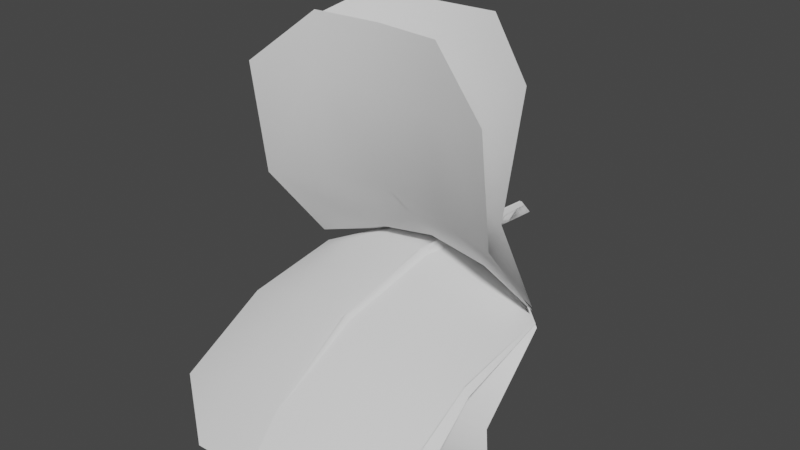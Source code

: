 # Source: FE_flatleaf_01_01-03.blend  (saved by Blender 3.0.42; exported with 4.5.12 LTS)
import bpy
from mathutils import Matrix  # noqa: F401  (used for matrix-valued properties, if any)

bpy.ops.wm.read_factory_settings(use_empty=True)
scene = bpy.context.scene
scene.name = 'Scene'

# ---- collections
col_collection_1 = bpy.data.collections.new('Collection 1'); scene.collection.children.link(col_collection_1)

# ---- materials (node trees are filled in below, after node groups)
mat_material_001 = bpy.data.materials.new('Material.001')
mat_material_001.use_transparent_shadow = False

# ---- material node trees
mat_material_001.use_nodes = True; mat_material_001.node_tree.nodes.clear()
_N = mat_material_001.node_tree.nodes; _L = mat_material_001.node_tree.links
n0 = _N.new('ShaderNodeBsdfPrincipled'); n0.name = 'Principled BSDF'; n0.location = (10, 300)
n0.distribution = 'GGX'
n0.subsurface_method = 'RANDOM_WALK_SKIN'
n0.inputs[3].default_value = 1.45
n0.inputs[27].default_value = (0.0, 0.0, 0.0, 1.0)
n0.inputs[28].default_value = 1.0
n1 = _N.new('ShaderNodeOutputMaterial'); n1.name = 'Material Output'; n1.location = (300, 300)
_L.new(n0.outputs[0], n1.inputs[0])
n1.is_active_output = True

# ---- world
world_world = bpy.data.worlds.new('World'); scene.world = world_world
world_world.use_nodes = True; world_world.node_tree.nodes.clear()
_N = world_world.node_tree.nodes; _L = world_world.node_tree.links
n0 = _N.new('ShaderNodeOutputWorld'); n0.name = 'World Output'; n0.location = (300, 300)
n1 = _N.new('ShaderNodeBackground'); n1.name = 'Background'; n1.location = (10, 300)
n1.inputs[0].default_value = (0.05088, 0.05088, 0.05088, 1.0)
_L.new(n1.outputs[0], n0.inputs[0])
n0.is_active_output = True
world_world.color = (0.05088, 0.05088, 0.05088)
world_world.use_sun_shadow = False
world_world.sun_shadow_jitter_overblur = 0.0

# ---- meshes
me_fe_starter3_sp1_gmdl_001 = bpy.data.meshes.new('FE_starter3_Sp1.gmdl.001')
me_fe_starter3_sp1_gmdl_001.from_pydata([(-0.4018, -0.6086, 0.05134), (-0.4016, -0.9455, -0.02554), (-0.7926, -0.8898, -0.1295), (-0.04961, -0.5982, 0.06332), (0.007854, -0.9465, -0.02361), (1.044e-05, -0.5907, 0.01732), (0.04477, -0.5981, 0.06329), (0.4203, -0.6108, 0.05441), (0.4205, -0.9448, -0.02615), (0.8113, -0.8925, -0.1231), (-0.4012, -1.436, -0.5395), (-0.7923, -1.351, -0.5756), (0.006801, -1.433, -0.5424), (0.4209, -1.435, -0.54), (0.8116, -1.357, -0.5731), (-0.4017, -1.389, -1.22), (-0.7927, -1.298, -1.2), (0.002969, -1.398, -1.226), (0.4204, -1.388, -1.22), (0.8112, -1.305, -1.201), (-0.4019, -1.154, -1.482), (0.0005112, -1.153, -1.477), (0.4202, -1.154, -1.483), (-0.4019, -1.154, -1.482), (-0.4017, -1.4, -1.223), (-0.7927, -1.298, -1.2), (0.0005112, -1.153, -1.477), (0.002983, -1.414, -1.23), (0.0005112, -1.153, -1.477), (0.4202, -1.154, -1.483), (0.4204, -1.399, -1.223), (0.002983, -1.414, -1.23), (0.8112, -1.305, -1.201), (-0.4012, -1.447, -0.5352), (-0.7923, -1.351, -0.5756), (-0.02657, -1.451, -0.5349), (0.002983, -1.414, -1.23), (0.0008237, -1.48, -0.5226), (-0.02657, -1.451, -0.5349), (0.02651, -1.451, -0.5349), (0.4209, -1.446, -0.5358), (0.02651, -1.451, -0.5349), (0.8116, -1.357, -0.5731), (-0.4016, -0.9509, -0.01537), (-0.7926, -0.8898, -0.1295), (-0.04177, -0.9572, -0.003588), (0.0004518, -0.9781, 0.03391), (-0.04177, -0.9572, -0.003588), (0.03639, -0.9572, -0.003654), (0.4205, -0.9501, -0.01641), (0.03639, -0.9572, -0.003654), (0.8113, -0.8925, -0.1231), (-0.4018, -0.6086, 0.05134), (-0.04961, -0.5982, 0.06332), (5e-05, -0.6054, 0.1093), (-0.04961, -0.5982, 0.06332), (0.04477, -0.5981, 0.06329), (0.4203, -0.6108, 0.05441), (0.04477, -0.5981, 0.06329), (-0.0005257, -0.1688, 0.08443), (-0.05712, -0.1629, 0.03734), (-0.0005399, -0.1688, -0.009821), (0.0543, -0.172, 0.03731), (0.0002896, -0.1127, 0.07666), (-0.07305, -0.1068, 0.02039), (0.0002726, -0.1127, -0.03596), (0.06879, -0.1159, 0.02035), (0.0002896, -0.1127, 0.07666), (0.0002726, -0.1127, -0.03596), (0.0001684, 0.1275, 0.05465), (-0.0737, 0.1272, -0.001613), (0.0001514, 0.1275, -0.05796), (0.0692, 0.1274, -0.00165), (0.0001684, 0.1275, 0.05465), (0.0001514, 0.1275, -0.05796)], [], [(0, 1, 2), (1, 0, 4), (0, 3, 4), (3, 5, 4), (5, 6, 4), (8, 4, 7), (6, 7, 4), (7, 9, 8), (10, 11, 1), (1, 11, 2), (4, 12, 1), (12, 10, 1), (8, 13, 4), (13, 12, 4), (9, 14, 8), (14, 13, 8), (10, 15, 11), (15, 16, 11), (17, 15, 12), (12, 15, 10), (18, 17, 13), (13, 17, 12), (19, 18, 14), (14, 18, 13), (16, 15, 20), (17, 21, 15), (15, 21, 20), (17, 18, 21), (18, 22, 21), (18, 19, 22), (23, 24, 25), (27, 24, 26), (23, 26, 24), (29, 30, 28), (28, 30, 31), (29, 32, 30), (33, 34, 24), (24, 34, 25), (27, 35, 24), (35, 33, 24), (36, 37, 38), (36, 39, 37), (30, 40, 31), (40, 41, 31), (40, 30, 42), (42, 30, 32), (33, 43, 34), (43, 44, 34), (35, 45, 33), (45, 43, 33), (46, 47, 37), (37, 47, 38), (39, 48, 37), (48, 46, 37), (49, 50, 40), (40, 50, 41), (51, 49, 42), (49, 40, 42), (44, 43, 52), (45, 53, 43), (43, 53, 52), (54, 55, 46), (47, 46, 55), (54, 46, 56), (46, 48, 56), (50, 49, 58), (49, 57, 58), (49, 51, 57), (60, 55, 59), (55, 54, 59), (60, 61, 3), (5, 3, 61), (54, 56, 59), (56, 62, 59), (5, 61, 6), (6, 61, 62), (64, 60, 63), (60, 59, 63), (64, 65, 60), (61, 60, 65), (66, 67, 62), (59, 62, 67), (66, 62, 68), (62, 61, 68), (63, 69, 64), (64, 69, 70), (71, 65, 70), (65, 64, 70), (72, 73, 66), (67, 66, 73), (66, 68, 72), (68, 74, 72)])
me_fe_starter3_sp1_gmdl_001.polygons.foreach_set('use_smooth', [True] * 92)
_uv = me_fe_starter3_sp1_gmdl_001.uv_layers.new(name='UVMap')
_uv.uv.foreach_set('vector', [0.3222, 0.1508, 0.3222, 0.2915, 0.1573, 0.2915, 0.3222, 0.2915, 0.3222, 0.1508, 0.495, 0.2915, 0.3222, 0.1508, 0.4709, 0.1509, 0.495, 0.2915, 0.4709, 0.1509, 0.4918, 0.1508, 0.495, 0.2915, 0.4918, 0.1508, 0.5107, 0.1508, 0.495, 0.2915, 0.6692, 0.2915, 0.495, 0.2915, 0.6692, 0.1508, 0.5107, 0.1508, 0.6692, 0.1508, 0.495, 0.2915, 0.6692, 0.1508, 0.8342, 0.2915, 0.6692, 0.2915, 0.3222, 0.5728, 0.1573, 0.5728, 0.3222, 0.2915, 0.3222, 0.2915, 0.1573, 0.5728, 0.1573, 0.2915, 0.495, 0.2915, 0.4944, 0.5728, 0.3222, 0.2915, 0.4944, 0.5728, 0.3222, 0.5728, 0.3222, 0.2915, 0.6692, 0.2915, 0.6692, 0.5728, 0.495, 0.2915, 0.6692, 0.5728, 0.4944, 0.5728, 0.495, 0.2915, 0.8342, 0.2915, 0.8342, 0.5728, 0.6692, 0.2915, 0.8342, 0.5728, 0.6692, 0.5728, 0.6692, 0.2915, 0.3222, 0.5728, 0.3222, 0.8542, 0.1573, 0.5728, 0.3222, 0.8542, 0.1573, 0.8542, 0.1573, 0.5728, 0.493, 0.8541, 0.3222, 0.8542, 0.4944, 0.5728, 0.4944, 0.5728, 0.3222, 0.8542, 0.3222, 0.5728, 0.6692, 0.8542, 0.493, 0.8541, 0.6692, 0.5728, 0.6692, 0.5728, 0.493, 0.8541, 0.4944, 0.5728, 0.8342, 0.8542, 0.6692, 0.8542, 0.8342, 0.5728, 0.8342, 0.5728, 0.6692, 0.8542, 0.6692, 0.5728, 0.1573, 0.8542, 0.3222, 0.8542, 0.3222, 0.9948, 0.493, 0.8541, 0.492, 0.9948, 0.3222, 0.8542, 0.3222, 0.8542, 0.492, 0.9948, 0.3222, 0.9948, 0.493, 0.8541, 0.6692, 0.8542, 0.492, 0.9948, 0.6692, 0.8542, 0.6692, 0.9948, 0.492, 0.9948, 0.6692, 0.8542, 0.8342, 0.8542, 0.6692, 0.9948, 0.3222, 0.9948, 0.3222, 0.8542, 0.1573, 0.8542, 0.493, 0.854, 0.3222, 0.8542, 0.492, 0.9948, 0.3222, 0.9948, 0.492, 0.9948, 0.3222, 0.8542, 0.6692, 0.9948, 0.6692, 0.8542, 0.492, 0.9948, 0.492, 0.9948, 0.6692, 0.8542, 0.493, 0.854, 0.6692, 0.9948, 0.8342, 0.8542, 0.6692, 0.8542, 0.3222, 0.5728, 0.1573, 0.5728, 0.3222, 0.8542, 0.3222, 0.8542, 0.1573, 0.5728, 0.1573, 0.8542, 0.493, 0.854, 0.4803, 0.5728, 0.3222, 0.8542, 0.4803, 0.5728, 0.3222, 0.5728, 0.3222, 0.8542, 0.493, 0.854, 0.4918, 0.5728, 0.4803, 0.5728, 0.493, 0.854, 0.5027, 0.5728, 0.4918, 0.5728, 0.6692, 0.8542, 0.6692, 0.5728, 0.493, 0.854, 0.6692, 0.5728, 0.5027, 0.5728, 0.493, 0.854, 0.6692, 0.5728, 0.6692, 0.8542, 0.8342, 0.5728, 0.8342, 0.5728, 0.6692, 0.8542, 0.8342, 0.8542, 0.3222, 0.5728, 0.3222, 0.2915, 0.1573, 0.5728, 0.3222, 0.2915, 0.1573, 0.2915, 0.1573, 0.5728, 0.4803, 0.5728, 0.474, 0.2915, 0.3222, 0.5728, 0.474, 0.2915, 0.3222, 0.2915, 0.3222, 0.5728, 0.4918, 0.2919, 0.474, 0.2915, 0.4918, 0.5728, 0.4918, 0.5728, 0.474, 0.2915, 0.4803, 0.5728, 0.5027, 0.5728, 0.507, 0.2915, 0.4918, 0.5728, 0.507, 0.2915, 0.4918, 0.2919, 0.4918, 0.5728, 0.6692, 0.2915, 0.507, 0.2915, 0.6692, 0.5728, 0.6692, 0.5728, 0.507, 0.2915, 0.5027, 0.5728, 0.8342, 0.2915, 0.6692, 0.2915, 0.8342, 0.5728, 0.6692, 0.2915, 0.6692, 0.5728, 0.8342, 0.5728, 0.1573, 0.2915, 0.3222, 0.2915, 0.3222, 0.1508, 0.474, 0.2915, 0.4709, 0.1509, 0.3222, 0.2915, 0.3222, 0.2915, 0.4709, 0.1509, 0.3222, 0.1508, 0.4918, 0.1508, 0.4709, 0.1509, 0.4918, 0.2919, 0.474, 0.2915, 0.4918, 0.2919, 0.4709, 0.1509, 0.4918, 0.1508, 0.4918, 0.2919, 0.5107, 0.1508, 0.4918, 0.2919, 0.507, 0.2915, 0.5107, 0.1508, 0.507, 0.2915, 0.6692, 0.2915, 0.5107, 0.1508, 0.6692, 0.2915, 0.6692, 0.1508, 0.5107, 0.1508, 0.6692, 0.2915, 0.8342, 0.2915, 0.6692, 0.1508, 0.4677, 0.1077, 0.4709, 0.1509, 0.4916, 0.1076, 0.4709, 0.1509, 0.4918, 0.1508, 0.4916, 0.1076, 0.4677, 0.1077, 0.4916, 0.1076, 0.4709, 0.1509, 0.4918, 0.1508, 0.4709, 0.1509, 0.4916, 0.1076, 0.4918, 0.1508, 0.5107, 0.1508, 0.4916, 0.1076, 0.5107, 0.1508, 0.5147, 0.1076, 0.4916, 0.1076, 0.4918, 0.1508, 0.4916, 0.1076, 0.5107, 0.1508, 0.5107, 0.1508, 0.4916, 0.1076, 0.5147, 0.1076, 0.4659, 0.06075, 0.4677, 0.1077, 0.4918, 0.06062, 0.4677, 0.1077, 0.4916, 0.1076, 0.4918, 0.06062, 0.4659, 0.06075, 0.4918, 0.06062, 0.4677, 0.1077, 0.4916, 0.1076, 0.4677, 0.1077, 0.4918, 0.06062, 0.5134, 0.06068, 0.4918, 0.06062, 0.5147, 0.1076, 0.4916, 0.1076, 0.5147, 0.1076, 0.4918, 0.06062, 0.5134, 0.06068, 0.5147, 0.1076, 0.4918, 0.06062, 0.5147, 0.1076, 0.4916, 0.1076, 0.4918, 0.06062, 0.4918, 0.06062, 0.4917, 0.01544, 0.4659, 0.06075, 0.4659, 0.06075, 0.4917, 0.01544, 0.4656, 0.01557, 0.4917, 0.01544, 0.4918, 0.06062, 0.4656, 0.01557, 0.4918, 0.06062, 0.4659, 0.06075, 0.4656, 0.01557, 0.5135, 0.01551, 0.4917, 0.01544, 0.5134, 0.06068, 0.4918, 0.06062, 0.5134, 0.06068, 0.4917, 0.01544, 0.5134, 0.06068, 0.4918, 0.06062, 0.5135, 0.01551, 0.4918, 0.06062, 0.4917, 0.01544, 0.5135, 0.01551])
me_fe_starter3_sp1_gmdl_001.materials.append(mat_material_001)
me_fe_starter3_sp1_gmdl_001.use_remesh_fix_poles = True
me_fe_starter3_sp1_gmdl_001.use_remesh_preserve_attributes = False
me_fe_starter3_sp1_gmdl_001.update()
me_0x0775854b_gmdl = bpy.data.meshes.new('0x0775854B.gmdl')
me_0x0775854b_gmdl.from_pydata([(-0.4137, -0.5905, 0.03932), (-0.4134, -0.9282, 0.04782), (-0.8045, -0.9127, -0.08888), (-0.06152, -0.5902, 0.06546), (-0.004017, -0.9306, 0.07002), (-0.01188, -0.5884, 0.01836), (0.03286, -0.59, 0.06544), (0.4084, -0.5903, 0.04033), (0.4087, -0.9277, 0.04787), (0.7995, -0.9127, -0.07952), (-0.4129, -1.594, -0.07335), (-0.804, -1.563, -0.1792), (-0.004881, -1.599, -0.05845), (0.4092, -1.594, -0.07341), (0.8, -1.565, -0.1704), (-0.4128, -2.186, -0.3986), (-0.8038, -2.142, -0.4921), (-0.00813, -2.194, -0.3795), (0.4093, -2.185, -0.3987), (0.8001, -2.145, -0.4839), (-0.4126, -2.427, -0.6549), (-0.01019, -2.434, -0.6379), (0.4095, -2.427, -0.6549), (-0.4126, -2.427, -0.6549), (-0.4128, -2.191, -0.3877), (-0.8038, -2.142, -0.4921), (-0.01019, -2.434, -0.6379), (-0.008119, -2.202, -0.3644), (-0.01019, -2.434, -0.6379), (0.4095, -2.427, -0.6549), (0.4093, -2.19, -0.3882), (-0.008119, -2.202, -0.3644), (0.8001, -2.145, -0.4839), (-0.4129, -1.598, -0.0618), (-0.804, -1.563, -0.1792), (-0.03826, -1.605, -0.03955), (-0.008119, -2.202, -0.3644), (-0.01088, -1.614, -0.009956), (-0.03826, -1.605, -0.03955), (0.01482, -1.605, -0.03957), (0.4092, -1.597, -0.06232), (0.01482, -1.605, -0.03957), (0.8, -1.565, -0.1704), (-0.4134, -0.9296, 0.05973), (-0.8045, -0.9127, -0.08888), (-0.05365, -0.9331, 0.09285), (-0.01144, -0.9386, 0.1345), (-0.05365, -0.9331, 0.09285), (0.02451, -0.933, 0.09284), (0.4087, -0.929, 0.05932), (0.02451, -0.933, 0.09284), (0.7995, -0.9127, -0.07952), (-0.4137, -0.5905, 0.03932), (-0.06152, -0.5902, 0.06546), (-0.01187, -0.5915, 0.1125), (-0.06152, -0.5902, 0.06546), (0.03286, -0.59, 0.06544), (0.4084, -0.5903, 0.04033), (0.03286, -0.59, 0.06544), (-0.01242, -0.1688, 0.08443), (-0.06902, -0.1629, 0.03733), (-0.01243, -0.1688, -0.009821), (0.04241, -0.172, 0.03732), (-0.01161, -0.1127, 0.07665), (-0.08494, -0.1068, 0.02038), (-0.01161, -0.1127, -0.03596), (0.0569, -0.1159, 0.02036), (-0.01161, -0.1127, 0.07665), (-0.01161, -0.1127, -0.03596), (-0.01173, 0.1275, 0.05465), (-0.08559, 0.1272, -0.001621), (-0.01173, 0.1275, -0.05796), (0.05731, 0.1274, -0.001643), (-0.01173, 0.1275, 0.05465), (-0.01173, 0.1275, -0.05796)], [], [(0, 1, 2), (1, 0, 4), (0, 3, 4), (3, 5, 4), (5, 6, 4), (8, 4, 7), (6, 7, 4), (7, 9, 8), (10, 11, 1), (1, 11, 2), (4, 12, 1), (12, 10, 1), (8, 13, 4), (13, 12, 4), (9, 14, 8), (14, 13, 8), (10, 15, 11), (15, 16, 11), (17, 15, 12), (12, 15, 10), (18, 17, 13), (13, 17, 12), (19, 18, 14), (14, 18, 13), (16, 15, 20), (17, 21, 15), (15, 21, 20), (17, 18, 21), (18, 22, 21), (18, 19, 22), (23, 24, 25), (27, 24, 26), (23, 26, 24), (29, 30, 28), (28, 30, 31), (29, 32, 30), (33, 34, 24), (24, 34, 25), (27, 35, 24), (35, 33, 24), (36, 37, 38), (36, 39, 37), (30, 40, 31), (40, 41, 31), (40, 30, 42), (42, 30, 32), (33, 43, 34), (43, 44, 34), (35, 45, 33), (45, 43, 33), (46, 47, 37), (37, 47, 38), (39, 48, 37), (48, 46, 37), (49, 50, 40), (40, 50, 41), (51, 49, 42), (49, 40, 42), (44, 43, 52), (45, 53, 43), (43, 53, 52), (54, 55, 46), (47, 46, 55), (54, 46, 56), (46, 48, 56), (50, 49, 58), (49, 57, 58), (49, 51, 57), (60, 55, 59), (55, 54, 59), (60, 61, 3), (5, 3, 61), (54, 56, 59), (56, 62, 59), (5, 61, 6), (6, 61, 62), (64, 60, 63), (60, 59, 63), (64, 65, 60), (61, 60, 65), (66, 67, 62), (59, 62, 67), (66, 62, 68), (62, 61, 68), (63, 69, 64), (64, 69, 70), (71, 65, 70), (65, 64, 70), (72, 73, 66), (67, 66, 73), (66, 68, 72), (68, 74, 72)])
me_0x0775854b_gmdl.polygons.foreach_set('use_smooth', [True] * 92)
_uv = me_0x0775854b_gmdl.uv_layers.new(name='UVMap')
_uv.uv.foreach_set('vector', [0.2779, -0.1692, 0.2779, -0.1414, 0.2452, -0.1414, 0.2779, -0.1414, 0.2779, -0.1692, 0.3121, -0.1414, 0.2779, -0.1692, 0.3073, -0.1692, 0.3121, -0.1414, 0.3073, -0.1692, 0.3114, -0.1692, 0.3121, -0.1414, 0.3114, -0.1692, 0.3152, -0.1692, 0.3121, -0.1414, 0.3465, -0.1414, 0.3121, -0.1414, 0.3465, -0.1692, 0.3152, -0.1692, 0.3465, -0.1692, 0.3121, -0.1414, 0.3465, -0.1692, 0.3792, -0.1414, 0.3465, -0.1414, 0.2779, -0.0857, 0.2452, -0.0857, 0.2779, -0.1414, 0.2779, -0.1414, 0.2452, -0.0857, 0.2452, -0.1414, 0.3121, -0.1414, 0.3119, -0.0857, 0.2779, -0.1414, 0.3119, -0.0857, 0.2779, -0.0857, 0.2779, -0.1414, 0.3465, -0.1414, 0.3465, -0.0857, 0.3121, -0.1414, 0.3465, -0.0857, 0.3119, -0.0857, 0.3121, -0.1414, 0.3792, -0.1414, 0.3792, -0.0857, 0.3465, -0.1414, 0.3792, -0.0857, 0.3465, -0.0857, 0.3465, -0.1414, 0.2779, -0.0857, 0.2779, -0.03003, 0.2452, -0.0857, 0.2779, -0.03003, 0.2452, -0.03003, 0.2452, -0.0857, 0.3117, -0.03004, 0.2779, -0.03003, 0.3119, -0.0857, 0.3119, -0.0857, 0.2779, -0.03003, 0.2779, -0.0857, 0.3465, -0.03003, 0.3117, -0.03004, 0.3465, -0.0857, 0.3465, -0.0857, 0.3117, -0.03004, 0.3119, -0.0857, 0.3792, -0.03003, 0.3465, -0.03003, 0.3792, -0.0857, 0.3792, -0.0857, 0.3465, -0.03003, 0.3465, -0.0857, 0.2452, -0.03003, 0.2779, -0.03003, 0.2779, -0.00219, 0.3117, -0.03004, 0.3115, -0.002203, 0.2779, -0.03003, 0.2779, -0.03003, 0.3115, -0.002203, 0.2779, -0.00219, 0.3117, -0.03004, 0.3465, -0.03003, 0.3115, -0.002203, 0.3465, -0.03003, 0.3465, -0.00219, 0.3115, -0.002203, 0.3465, -0.03003, 0.3792, -0.03003, 0.3465, -0.00219, 0.2779, -0.00219, 0.2779, -0.03003, 0.2452, -0.03003, 0.3117, -0.03005, 0.2779, -0.03003, 0.3115, -0.002203, 0.2779, -0.00219, 0.3115, -0.002203, 0.2779, -0.03003, 0.3465, -0.00219, 0.3465, -0.03003, 0.3115, -0.002203, 0.3115, -0.002203, 0.3465, -0.03003, 0.3117, -0.03005, 0.3465, -0.00219, 0.3792, -0.03003, 0.3465, -0.03003, 0.2779, -0.0857, 0.2452, -0.0857, 0.2779, -0.03003, 0.2779, -0.03003, 0.2452, -0.0857, 0.2452, -0.03003, 0.3117, -0.03005, 0.3091, -0.0857, 0.2779, -0.03003, 0.3091, -0.0857, 0.2779, -0.0857, 0.2779, -0.03003, 0.3117, -0.03005, 0.3114, -0.0857, 0.3091, -0.0857, 0.3117, -0.03005, 0.3136, -0.0857, 0.3114, -0.0857, 0.3465, -0.03003, 0.3465, -0.0857, 0.3117, -0.03005, 0.3465, -0.0857, 0.3136, -0.0857, 0.3117, -0.03005, 0.3465, -0.0857, 0.3465, -0.03003, 0.3792, -0.0857, 0.3792, -0.0857, 0.3465, -0.03003, 0.3792, -0.03003, 0.2779, -0.0857, 0.2779, -0.1414, 0.2452, -0.0857, 0.2779, -0.1414, 0.2452, -0.1414, 0.2452, -0.0857, 0.3091, -0.0857, 0.3079, -0.1414, 0.2779, -0.0857, 0.3079, -0.1414, 0.2779, -0.1414, 0.2779, -0.0857, 0.3114, -0.1413, 0.3079, -0.1414, 0.3114, -0.0857, 0.3114, -0.0857, 0.3079, -0.1414, 0.3091, -0.0857, 0.3136, -0.0857, 0.3144, -0.1414, 0.3114, -0.0857, 0.3144, -0.1414, 0.3114, -0.1413, 0.3114, -0.0857, 0.3465, -0.1414, 0.3144, -0.1414, 0.3465, -0.0857, 0.3465, -0.0857, 0.3144, -0.1414, 0.3136, -0.0857, 0.3792, -0.1414, 0.3465, -0.1414, 0.3792, -0.0857, 0.3465, -0.1414, 0.3465, -0.0857, 0.3792, -0.0857, 0.2452, -0.1414, 0.2779, -0.1414, 0.2779, -0.1692, 0.3079, -0.1414, 0.3073, -0.1692, 0.2779, -0.1414, 0.2779, -0.1414, 0.3073, -0.1692, 0.2779, -0.1692, 0.3114, -0.1692, 0.3073, -0.1692, 0.3114, -0.1413, 0.3079, -0.1414, 0.3114, -0.1413, 0.3073, -0.1692, 0.3114, -0.1692, 0.3114, -0.1413, 0.3152, -0.1692, 0.3114, -0.1413, 0.3144, -0.1414, 0.3152, -0.1692, 0.3144, -0.1414, 0.3465, -0.1414, 0.3152, -0.1692, 0.3465, -0.1414, 0.3465, -0.1692, 0.3152, -0.1692, 0.3465, -0.1414, 0.3792, -0.1414, 0.3465, -0.1692, 0.3067, -0.1777, 0.3073, -0.1692, 0.3114, -0.1778, 0.3073, -0.1692, 0.3114, -0.1692, 0.3114, -0.1778, 0.3067, -0.1777, 0.3114, -0.1778, 0.3073, -0.1692, 0.3114, -0.1692, 0.3073, -0.1692, 0.3114, -0.1778, 0.3114, -0.1692, 0.3152, -0.1692, 0.3114, -0.1778, 0.3152, -0.1692, 0.316, -0.1777, 0.3114, -0.1778, 0.3114, -0.1692, 0.3114, -0.1778, 0.3152, -0.1692, 0.3152, -0.1692, 0.3114, -0.1778, 0.316, -0.1777, 0.3063, -0.187, 0.3067, -0.1777, 0.3114, -0.1871, 0.3067, -0.1777, 0.3114, -0.1778, 0.3114, -0.1871, 0.3063, -0.187, 0.3114, -0.1871, 0.3067, -0.1777, 0.3114, -0.1778, 0.3067, -0.1777, 0.3114, -0.1871, 0.3157, -0.187, 0.3114, -0.1871, 0.316, -0.1777, 0.3114, -0.1778, 0.316, -0.1777, 0.3114, -0.1871, 0.3157, -0.187, 0.316, -0.1777, 0.3114, -0.1871, 0.316, -0.1777, 0.3114, -0.1778, 0.3114, -0.1871, 0.3114, -0.1871, 0.3114, -0.196, 0.3063, -0.187, 0.3063, -0.187, 0.3114, -0.196, 0.3063, -0.196, 0.3114, -0.196, 0.3114, -0.1871, 0.3063, -0.196, 0.3114, -0.1871, 0.3063, -0.187, 0.3063, -0.196, 0.3157, -0.196, 0.3114, -0.196, 0.3157, -0.187, 0.3114, -0.1871, 0.3157, -0.187, 0.3114, -0.196, 0.3157, -0.187, 0.3114, -0.1871, 0.3157, -0.196, 0.3114, -0.1871, 0.3114, -0.196, 0.3157, -0.196])
me_0x0775854b_gmdl.use_remesh_fix_poles = True
me_0x0775854b_gmdl.use_remesh_preserve_attributes = False
me_0x0775854b_gmdl.update()
me_fe_rivers2_sp_gmdl_002 = bpy.data.meshes.new('FE_rivers2_Sp.gmdl.002')
me_fe_rivers2_sp_gmdl_002.from_pydata([(-0.4018, -0.5981, 0.009559), (-0.4016, -0.8782, 0.1614), (-0.7925, -0.9678, 0.03979), (-0.04965, -0.574, 0.06359), (0.007803, -0.8388, 0.2144), (-2.319e-06, -0.5835, 0.01859), (0.04472, -0.5737, 0.06354), (0.4203, -0.6002, 0.005814), (0.4205, -0.8769, 0.1626), (0.8114, -0.9602, 0.04845), (-0.4014, -1.192, 0.7173), (-0.7924, -1.316, 0.7025), (0.006566, -1.132, 0.7237), (0.4207, -1.19, 0.7177), (0.8115, -1.305, 0.7043), (-0.4018, -1.057, 1.36), (-0.7927, -1.149, 1.42), (0.002893, -1.02, 1.341), (0.4203, -1.056, 1.36), (0.8112, -1.139, 1.416), (-0.4017, -0.8713, 1.663), (0.0007006, -0.8212, 1.635), (0.4204, -0.8725, 1.663), (-0.4017, -0.8713, 1.663), (-0.4018, -1.047, 1.353), (-0.7927, -1.149, 1.42), (0.0007006, -0.8212, 1.635), (0.002892, -1.008, 1.33), (0.0007006, -0.8212, 1.635), (0.4204, -0.8725, 1.663), (0.4203, -1.047, 1.353), (0.002892, -1.008, 1.33), (0.8112, -1.139, 1.416), (-0.4014, -1.181, 0.7187), (-0.7924, -1.316, 0.7025), (-0.02683, -1.113, 0.7261), (0.002892, -1.008, 1.33), (0.0005213, -1.087, 0.7295), (-0.02683, -1.113, 0.7261), (0.02625, -1.113, 0.7261), (0.4207, -1.18, 0.719), (0.02625, -1.113, 0.7261), (0.8115, -1.305, 0.7043), (-0.4016, -0.8717, 0.1705), (-0.7925, -0.9678, 0.03979), (-0.04184, -0.8255, 0.2325), (0.0003427, -0.8044, 0.2629), (-0.04184, -0.8255, 0.2325), (0.03632, -0.8253, 0.2324), (0.4205, -0.8705, 0.1713), (0.03632, -0.8253, 0.2324), (0.8114, -0.9602, 0.04845), (-0.4018, -0.5981, 0.009559), (-0.04965, -0.574, 0.06359), (-2.227e-05, -0.5639, 0.1085), (-0.04965, -0.574, 0.06359), (0.04472, -0.5737, 0.06354), (0.4203, -0.6002, 0.005814), (0.04472, -0.5737, 0.06354), (-0.0005383, -0.1688, 0.08443), (-0.05713, -0.1629, 0.03733), (-0.0005388, -0.1688, -0.009821), (0.05429, -0.172, 0.03732), (0.0002782, -0.1127, 0.07666), (-0.07305, -0.1068, 0.02038), (0.0002777, -0.1127, -0.03596), (0.06879, -0.1159, 0.02036), (0.0002782, -0.1127, 0.07666), (0.0002777, -0.1127, -0.03596), (0.0001604, 0.1275, 0.05465), (-0.0737, 0.1272, -0.001623), (0.0001599, 0.1275, -0.05796), (0.0692, 0.1274, -0.001639), (0.0001604, 0.1275, 0.05465), (0.0001599, 0.1275, -0.05796)], [], [(0, 1, 2), (1, 0, 4), (0, 3, 4), (3, 5, 4), (5, 6, 4), (8, 4, 7), (6, 7, 4), (7, 9, 8), (10, 11, 1), (1, 11, 2), (4, 12, 1), (12, 10, 1), (8, 13, 4), (13, 12, 4), (9, 14, 8), (14, 13, 8), (10, 15, 11), (15, 16, 11), (17, 15, 12), (12, 15, 10), (18, 17, 13), (13, 17, 12), (19, 18, 14), (14, 18, 13), (16, 15, 20), (17, 21, 15), (15, 21, 20), (17, 18, 21), (18, 22, 21), (18, 19, 22), (23, 24, 25), (27, 24, 26), (23, 26, 24), (29, 30, 28), (28, 30, 31), (29, 32, 30), (33, 34, 24), (24, 34, 25), (27, 35, 24), (35, 33, 24), (36, 37, 38), (36, 39, 37), (30, 40, 31), (40, 41, 31), (40, 30, 42), (42, 30, 32), (33, 43, 34), (43, 44, 34), (35, 45, 33), (45, 43, 33), (46, 47, 37), (37, 47, 38), (39, 48, 37), (48, 46, 37), (49, 50, 40), (40, 50, 41), (51, 49, 42), (49, 40, 42), (44, 43, 52), (45, 53, 43), (43, 53, 52), (54, 55, 46), (47, 46, 55), (54, 46, 56), (46, 48, 56), (50, 49, 58), (49, 57, 58), (49, 51, 57), (60, 55, 59), (55, 54, 59), (60, 61, 3), (5, 3, 61), (54, 56, 59), (56, 62, 59), (5, 61, 6), (6, 61, 62), (64, 60, 63), (60, 59, 63), (64, 65, 60), (61, 60, 65), (66, 67, 62), (59, 62, 67), (66, 62, 68), (62, 61, 68), (63, 69, 64), (64, 69, 70), (71, 65, 70), (65, 64, 70), (72, 73, 66), (67, 66, 73), (66, 68, 72), (68, 74, 72)])
me_fe_rivers2_sp_gmdl_002.polygons.foreach_set('use_smooth', [True] * 92)
_uv = me_fe_rivers2_sp_gmdl_002.uv_layers.new(name='UVMap')
_uv.uv.foreach_set('vector', [0.1761, -0.9242, 0.1761, -0.9014, 0.1493, -0.9014, 0.1761, -0.9014, 0.1761, -0.9242, 0.2042, -0.9014, 0.1761, -0.9242, 0.2002, -0.9242, 0.2042, -0.9014, 0.2002, -0.9242, 0.2037, -0.9242, 0.2042, -0.9014, 0.2037, -0.9242, 0.2067, -0.9242, 0.2042, -0.9014, 0.2325, -0.9014, 0.2042, -0.9014, 0.2325, -0.9242, 0.2067, -0.9242, 0.2325, -0.9242, 0.2042, -0.9014, 0.2325, -0.9242, 0.2593, -0.9014, 0.2325, -0.9014, 0.1761, -0.8557, 0.1493, -0.8557, 0.1761, -0.9014, 0.1761, -0.9014, 0.1493, -0.8557, 0.1493, -0.9014, 0.2042, -0.9014, 0.2041, -0.8557, 0.1761, -0.9014, 0.2041, -0.8557, 0.1761, -0.8557, 0.1761, -0.9014, 0.2325, -0.9014, 0.2325, -0.8557, 0.2042, -0.9014, 0.2325, -0.8557, 0.2041, -0.8557, 0.2042, -0.9014, 0.2593, -0.9014, 0.2593, -0.8557, 0.2325, -0.9014, 0.2593, -0.8557, 0.2325, -0.8557, 0.2325, -0.9014, 0.1761, -0.8557, 0.1761, -0.81, 0.1493, -0.8557, 0.1761, -0.81, 0.1493, -0.81, 0.1493, -0.8557, 0.2038, -0.81, 0.1761, -0.81, 0.2041, -0.8557, 0.2041, -0.8557, 0.1761, -0.81, 0.1761, -0.8557, 0.2325, -0.81, 0.2038, -0.81, 0.2325, -0.8557, 0.2325, -0.8557, 0.2038, -0.81, 0.2041, -0.8557, 0.2593, -0.81, 0.2325, -0.81, 0.2593, -0.8557, 0.2593, -0.8557, 0.2325, -0.81, 0.2325, -0.8557, 0.1493, -0.81, 0.1761, -0.81, 0.1761, -0.7871, 0.2038, -0.81, 0.2037, -0.7871, 0.1761, -0.81, 0.1761, -0.81, 0.2037, -0.7871, 0.1761, -0.7871, 0.2038, -0.81, 0.2325, -0.81, 0.2037, -0.7871, 0.2325, -0.81, 0.2325, -0.7871, 0.2037, -0.7871, 0.2325, -0.81, 0.2593, -0.81, 0.2325, -0.7871, 0.1761, -0.7871, 0.1761, -0.81, 0.1493, -0.81, 0.2038, -0.81, 0.1761, -0.81, 0.2037, -0.7871, 0.1761, -0.7871, 0.2037, -0.7871, 0.1761, -0.81, 0.2325, -0.7871, 0.2325, -0.81, 0.2037, -0.7871, 0.2037, -0.7871, 0.2325, -0.81, 0.2038, -0.81, 0.2325, -0.7871, 0.2593, -0.81, 0.2325, -0.81, 0.1761, -0.8557, 0.1493, -0.8557, 0.1761, -0.81, 0.1761, -0.81, 0.1493, -0.8557, 0.1493, -0.81, 0.2038, -0.81, 0.2018, -0.8557, 0.1761, -0.81, 0.2018, -0.8557, 0.1761, -0.8557, 0.1761, -0.81, 0.2038, -0.81, 0.2037, -0.8557, 0.2018, -0.8557, 0.2038, -0.81, 0.2054, -0.8557, 0.2037, -0.8557, 0.2325, -0.81, 0.2325, -0.8557, 0.2038, -0.81, 0.2325, -0.8557, 0.2054, -0.8557, 0.2038, -0.81, 0.2325, -0.8557, 0.2325, -0.81, 0.2593, -0.8557, 0.2593, -0.8557, 0.2325, -0.81, 0.2593, -0.81, 0.1761, -0.8557, 0.1761, -0.9014, 0.1493, -0.8557, 0.1761, -0.9014, 0.1493, -0.9014, 0.1493, -0.8557, 0.2018, -0.8557, 0.2008, -0.9014, 0.1761, -0.8557, 0.2008, -0.9014, 0.1761, -0.9014, 0.1761, -0.8557, 0.2037, -0.9013, 0.2008, -0.9014, 0.2037, -0.8557, 0.2037, -0.8557, 0.2008, -0.9014, 0.2018, -0.8557, 0.2054, -0.8557, 0.2061, -0.9014, 0.2037, -0.8557, 0.2061, -0.9014, 0.2037, -0.9013, 0.2037, -0.8557, 0.2325, -0.9014, 0.2061, -0.9014, 0.2325, -0.8557, 0.2325, -0.8557, 0.2061, -0.9014, 0.2054, -0.8557, 0.2593, -0.9014, 0.2325, -0.9014, 0.2593, -0.8557, 0.2325, -0.9014, 0.2325, -0.8557, 0.2593, -0.8557, 0.1493, -0.9014, 0.1761, -0.9014, 0.1761, -0.9242, 0.2008, -0.9014, 0.2002, -0.9242, 0.1761, -0.9014, 0.1761, -0.9014, 0.2002, -0.9242, 0.1761, -0.9242, 0.2037, -0.9242, 0.2002, -0.9242, 0.2037, -0.9013, 0.2008, -0.9014, 0.2037, -0.9013, 0.2002, -0.9242, 0.2037, -0.9242, 0.2037, -0.9013, 0.2067, -0.9242, 0.2037, -0.9013, 0.2061, -0.9014, 0.2067, -0.9242, 0.2061, -0.9014, 0.2325, -0.9014, 0.2067, -0.9242, 0.2325, -0.9014, 0.2325, -0.9242, 0.2067, -0.9242, 0.2325, -0.9014, 0.2593, -0.9014, 0.2325, -0.9242, 0.1997, -0.9312, 0.2002, -0.9242, 0.2036, -0.9312, 0.2002, -0.9242, 0.2037, -0.9242, 0.2036, -0.9312, 0.1997, -0.9312, 0.2036, -0.9312, 0.2002, -0.9242, 0.2037, -0.9242, 0.2002, -0.9242, 0.2036, -0.9312, 0.2037, -0.9242, 0.2067, -0.9242, 0.2036, -0.9312, 0.2067, -0.9242, 0.2074, -0.9312, 0.2036, -0.9312, 0.2037, -0.9242, 0.2036, -0.9312, 0.2067, -0.9242, 0.2067, -0.9242, 0.2036, -0.9312, 0.2074, -0.9312, 0.1994, -0.9388, 0.1997, -0.9312, 0.2036, -0.9389, 0.1997, -0.9312, 0.2036, -0.9312, 0.2036, -0.9389, 0.1994, -0.9388, 0.2036, -0.9389, 0.1997, -0.9312, 0.2036, -0.9312, 0.1997, -0.9312, 0.2036, -0.9389, 0.2072, -0.9389, 0.2036, -0.9389, 0.2074, -0.9312, 0.2036, -0.9312, 0.2074, -0.9312, 0.2036, -0.9389, 0.2072, -0.9389, 0.2074, -0.9312, 0.2036, -0.9389, 0.2074, -0.9312, 0.2036, -0.9312, 0.2036, -0.9389, 0.2036, -0.9389, 0.2036, -0.9462, 0.1994, -0.9388, 0.1994, -0.9388, 0.2036, -0.9462, 0.1994, -0.9462, 0.2036, -0.9462, 0.2036, -0.9389, 0.1994, -0.9462, 0.2036, -0.9389, 0.1994, -0.9388, 0.1994, -0.9462, 0.2072, -0.9462, 0.2036, -0.9462, 0.2072, -0.9389, 0.2036, -0.9389, 0.2072, -0.9389, 0.2036, -0.9462, 0.2072, -0.9389, 0.2036, -0.9389, 0.2072, -0.9462, 0.2036, -0.9389, 0.2036, -0.9462, 0.2072, -0.9462])
me_fe_rivers2_sp_gmdl_002.use_remesh_fix_poles = True
me_fe_rivers2_sp_gmdl_002.use_remesh_preserve_attributes = False
me_fe_rivers2_sp_gmdl_002.update()
me_fe_starter3_mp_gmdl_002 = bpy.data.meshes.new('FE_starter3_Mp.gmdl.002')
me_fe_starter3_mp_gmdl_002.from_pydata([(-0.4018, -0.5934, 0.01236), (-0.4016, -0.8871, 0.1439), (-0.7925, -0.9618, 0.01196), (-0.04965, -0.5765, 0.06443), (0.007821, -0.8574, 0.1958), (-6.612e-08, -0.5843, 0.01872), (0.04473, -0.5762, 0.06438), (0.4203, -0.5947, 0.00904), (0.4205, -0.886, 0.145), (0.8114, -0.9553, 0.02138), (-0.4013, -1.306, 0.6299), (-0.7923, -1.421, 0.5814), (0.006681, -1.256, 0.65), (0.4208, -1.304, 0.6305), (0.8117, -1.411, 0.586), (-0.4015, -1.41, 1.281), (-0.7924, -1.519, 1.3), (0.003146, -1.371, 1.277), (0.4206, -1.409, 1.281), (0.8115, -1.508, 1.299), (-0.4014, -1.382, 1.635), (0.001021, -1.33, 1.629), (0.4207, -1.382, 1.634), (-0.4014, -1.382, 1.635), (-0.4015, -1.398, 1.279), (-0.7924, -1.519, 1.3), (0.001021, -1.33, 1.629), (0.003142, -1.356, 1.272), (0.001021, -1.33, 1.629), (0.4207, -1.382, 1.634), (0.4206, -1.398, 1.279), (0.003142, -1.356, 1.272), (0.8115, -1.508, 1.299), (-0.4013, -1.296, 0.6342), (-0.7923, -1.421, 0.5814), (-0.02672, -1.238, 0.6576), (0.003142, -1.356, 1.272), (0.0006364, -1.213, 0.6683), (-0.02672, -1.238, 0.6576), (0.02636, -1.238, 0.6576), (0.4208, -1.295, 0.6347), (0.02636, -1.238, 0.6576), (0.8117, -1.411, 0.586), (-0.4016, -0.8816, 0.154), (-0.7925, -0.9618, 0.01196), (-0.04183, -0.8463, 0.2155), (0.0003639, -0.8284, 0.249), (-0.04183, -0.8463, 0.2155), (0.03634, -0.8461, 0.2154), (0.4205, -0.8806, 0.1547), (0.03634, -0.8461, 0.2154), (0.8114, -0.9553, 0.02138), (-0.4018, -0.5934, 0.01236), (-0.04965, -0.5765, 0.06443), (-1.546e-05, -0.5681, 0.11), (-0.04965, -0.5765, 0.06443), (0.04473, -0.5762, 0.06438), (0.4203, -0.5947, 0.00904), (0.04473, -0.5762, 0.06438), (-0.0005381, -0.1688, 0.08443), (-0.05713, -0.1629, 0.03733), (-0.0005383, -0.1688, -0.009822), (0.05429, -0.172, 0.03732), (0.0002783, -0.1127, 0.07665), (-0.07305, -0.1068, 0.02038), (0.0002781, -0.1127, -0.03596), (0.06879, -0.1159, 0.02036), (0.0002783, -0.1127, 0.07665), (0.0002781, -0.1127, -0.03596), (0.0001601, 0.1275, 0.05465), (-0.0737, 0.1272, -0.001625), (0.0001599, 0.1275, -0.05796), (0.0692, 0.1274, -0.00164), (0.0001601, 0.1275, 0.05465), (0.0001599, 0.1275, -0.05796)], [], [(0, 1, 2), (1, 0, 4), (0, 3, 4), (3, 5, 4), (5, 6, 4), (8, 4, 7), (6, 7, 4), (7, 9, 8), (10, 11, 1), (1, 11, 2), (4, 12, 1), (12, 10, 1), (8, 13, 4), (13, 12, 4), (9, 14, 8), (14, 13, 8), (10, 15, 11), (15, 16, 11), (17, 15, 12), (12, 15, 10), (18, 17, 13), (13, 17, 12), (19, 18, 14), (14, 18, 13), (16, 15, 20), (17, 21, 15), (15, 21, 20), (17, 18, 21), (18, 22, 21), (18, 19, 22), (23, 24, 25), (27, 24, 26), (23, 26, 24), (29, 30, 28), (28, 30, 31), (29, 32, 30), (33, 34, 24), (24, 34, 25), (27, 35, 24), (35, 33, 24), (36, 37, 38), (36, 39, 37), (30, 40, 31), (40, 41, 31), (40, 30, 42), (42, 30, 32), (33, 43, 34), (43, 44, 34), (35, 45, 33), (45, 43, 33), (46, 47, 37), (37, 47, 38), (39, 48, 37), (48, 46, 37), (49, 50, 40), (40, 50, 41), (51, 49, 42), (49, 40, 42), (44, 43, 52), (45, 53, 43), (43, 53, 52), (54, 55, 46), (47, 46, 55), (54, 46, 56), (46, 48, 56), (50, 49, 58), (49, 57, 58), (49, 51, 57), (60, 55, 59), (55, 54, 59), (60, 61, 3), (5, 3, 61), (54, 56, 59), (56, 62, 59), (5, 61, 6), (6, 61, 62), (64, 60, 63), (60, 59, 63), (64, 65, 60), (61, 60, 65), (66, 67, 62), (59, 62, 67), (66, 62, 68), (62, 61, 68), (63, 69, 64), (64, 69, 70), (71, 65, 70), (65, 64, 70), (72, 73, 66), (67, 66, 73), (66, 68, 72), (68, 74, 72)])
me_fe_starter3_mp_gmdl_002.polygons.foreach_set('use_smooth', [True] * 92)
_uv = me_fe_starter3_mp_gmdl_002.uv_layers.new(name='UVMap')
_uv.uv.foreach_set('vector', [0.8896, -0.7896, 0.8896, -0.7665, 0.8625, -0.7665, 0.8896, -0.7665, 0.8896, -0.7896, 0.9179, -0.7665, 0.8896, -0.7896, 0.914, -0.7896, 0.9179, -0.7665, 0.914, -0.7896, 0.9174, -0.7896, 0.9179, -0.7665, 0.9174, -0.7896, 0.9205, -0.7896, 0.9179, -0.7665, 0.9465, -0.7665, 0.9179, -0.7665, 0.9465, -0.7896, 0.9205, -0.7896, 0.9465, -0.7896, 0.9179, -0.7665, 0.9465, -0.7896, 0.9736, -0.7665, 0.9465, -0.7665, 0.8896, -0.7203, 0.8625, -0.7203, 0.8896, -0.7665, 0.8896, -0.7665, 0.8625, -0.7203, 0.8625, -0.7665, 0.9179, -0.7665, 0.9178, -0.7203, 0.8896, -0.7665, 0.9178, -0.7203, 0.8896, -0.7203, 0.8896, -0.7665, 0.9465, -0.7665, 0.9465, -0.7203, 0.9179, -0.7665, 0.9465, -0.7203, 0.9178, -0.7203, 0.9179, -0.7665, 0.9736, -0.7665, 0.9736, -0.7203, 0.9465, -0.7665, 0.9736, -0.7203, 0.9465, -0.7203, 0.9465, -0.7665, 0.8896, -0.7203, 0.8896, -0.6741, 0.8625, -0.7203, 0.8896, -0.6741, 0.8625, -0.6741, 0.8625, -0.7203, 0.9176, -0.6742, 0.8896, -0.6741, 0.9178, -0.7203, 0.9178, -0.7203, 0.8896, -0.6741, 0.8896, -0.7203, 0.9465, -0.6741, 0.9176, -0.6742, 0.9465, -0.7203, 0.9465, -0.7203, 0.9176, -0.6742, 0.9178, -0.7203, 0.9736, -0.6741, 0.9465, -0.6741, 0.9736, -0.7203, 0.9736, -0.7203, 0.9465, -0.6741, 0.9465, -0.7203, 0.8625, -0.6741, 0.8896, -0.6741, 0.8896, -0.6511, 0.9176, -0.6742, 0.9174, -0.6511, 0.8896, -0.6741, 0.8896, -0.6741, 0.9174, -0.6511, 0.8896, -0.6511, 0.9176, -0.6742, 0.9465, -0.6741, 0.9174, -0.6511, 0.9465, -0.6741, 0.9465, -0.6511, 0.9174, -0.6511, 0.9465, -0.6741, 0.9736, -0.6741, 0.9465, -0.6511, 0.8896, -0.6511, 0.8896, -0.6741, 0.8625, -0.6741, 0.9176, -0.6742, 0.8896, -0.6741, 0.9174, -0.6511, 0.8896, -0.6511, 0.9174, -0.6511, 0.8896, -0.6741, 0.9465, -0.6511, 0.9465, -0.6741, 0.9174, -0.6511, 0.9174, -0.6511, 0.9465, -0.6741, 0.9176, -0.6742, 0.9465, -0.6511, 0.9736, -0.6741, 0.9465, -0.6741, 0.8896, -0.7203, 0.8625, -0.7203, 0.8896, -0.6741, 0.8896, -0.6741, 0.8625, -0.7203, 0.8625, -0.6741, 0.9176, -0.6742, 0.9155, -0.7203, 0.8896, -0.6741, 0.9155, -0.7203, 0.8896, -0.7203, 0.8896, -0.6741, 0.9176, -0.6742, 0.9174, -0.7203, 0.9155, -0.7203, 0.9176, -0.6742, 0.9192, -0.7203, 0.9174, -0.7203, 0.9465, -0.6741, 0.9465, -0.7203, 0.9176, -0.6742, 0.9465, -0.7203, 0.9192, -0.7203, 0.9176, -0.6742, 0.9465, -0.7203, 0.9465, -0.6741, 0.9736, -0.7203, 0.9736, -0.7203, 0.9465, -0.6741, 0.9736, -0.6741, 0.8896, -0.7203, 0.8896, -0.7665, 0.8625, -0.7203, 0.8896, -0.7665, 0.8625, -0.7665, 0.8625, -0.7203, 0.9155, -0.7203, 0.9145, -0.7665, 0.8896, -0.7203, 0.9145, -0.7665, 0.8896, -0.7665, 0.8896, -0.7203, 0.9174, -0.7664, 0.9145, -0.7665, 0.9174, -0.7203, 0.9174, -0.7203, 0.9145, -0.7665, 0.9155, -0.7203, 0.9192, -0.7203, 0.9199, -0.7665, 0.9174, -0.7203, 0.9199, -0.7665, 0.9174, -0.7664, 0.9174, -0.7203, 0.9465, -0.7665, 0.9199, -0.7665, 0.9465, -0.7203, 0.9465, -0.7203, 0.9199, -0.7665, 0.9192, -0.7203, 0.9736, -0.7665, 0.9465, -0.7665, 0.9736, -0.7203, 0.9465, -0.7665, 0.9465, -0.7203, 0.9736, -0.7203, 0.8625, -0.7665, 0.8896, -0.7665, 0.8896, -0.7896, 0.9145, -0.7665, 0.914, -0.7896, 0.8896, -0.7665, 0.8896, -0.7665, 0.914, -0.7896, 0.8896, -0.7896, 0.9174, -0.7896, 0.914, -0.7896, 0.9174, -0.7664, 0.9145, -0.7665, 0.9174, -0.7664, 0.914, -0.7896, 0.9174, -0.7896, 0.9174, -0.7664, 0.9205, -0.7896, 0.9174, -0.7664, 0.9199, -0.7665, 0.9205, -0.7896, 0.9199, -0.7665, 0.9465, -0.7665, 0.9205, -0.7896, 0.9465, -0.7665, 0.9465, -0.7896, 0.9205, -0.7896, 0.9465, -0.7665, 0.9736, -0.7665, 0.9465, -0.7896, 0.9135, -0.7966, 0.914, -0.7896, 0.9174, -0.7967, 0.914, -0.7896, 0.9174, -0.7896, 0.9174, -0.7967, 0.9135, -0.7966, 0.9174, -0.7967, 0.914, -0.7896, 0.9174, -0.7896, 0.914, -0.7896, 0.9174, -0.7967, 0.9174, -0.7896, 0.9205, -0.7896, 0.9174, -0.7967, 0.9205, -0.7896, 0.9212, -0.7967, 0.9174, -0.7967, 0.9174, -0.7896, 0.9174, -0.7967, 0.9205, -0.7896, 0.9205, -0.7896, 0.9174, -0.7967, 0.9212, -0.7967, 0.9132, -0.8044, 0.9135, -0.7966, 0.9174, -0.8044, 0.9135, -0.7966, 0.9174, -0.7967, 0.9174, -0.8044, 0.9132, -0.8044, 0.9174, -0.8044, 0.9135, -0.7966, 0.9174, -0.7967, 0.9135, -0.7966, 0.9174, -0.8044, 0.921, -0.8044, 0.9174, -0.8044, 0.9212, -0.7967, 0.9174, -0.7967, 0.9212, -0.7967, 0.9174, -0.8044, 0.921, -0.8044, 0.9212, -0.7967, 0.9174, -0.8044, 0.9212, -0.7967, 0.9174, -0.7967, 0.9174, -0.8044, 0.9174, -0.8044, 0.9174, -0.8118, 0.9132, -0.8044, 0.9132, -0.8044, 0.9174, -0.8118, 0.9131, -0.8118, 0.9174, -0.8118, 0.9174, -0.8044, 0.9131, -0.8118, 0.9174, -0.8044, 0.9132, -0.8044, 0.9131, -0.8118, 0.921, -0.8118, 0.9174, -0.8118, 0.921, -0.8044, 0.9174, -0.8044, 0.921, -0.8044, 0.9174, -0.8118, 0.921, -0.8044, 0.9174, -0.8044, 0.921, -0.8118, 0.9174, -0.8044, 0.9174, -0.8118, 0.921, -0.8118])
me_fe_starter3_mp_gmdl_002.use_remesh_fix_poles = True
me_fe_starter3_mp_gmdl_002.use_remesh_preserve_attributes = False
me_fe_starter3_mp_gmdl_002.update()
me_fe_starter3_sp1_gmdl = bpy.data.meshes.new('FE_starter3_Sp1.gmdl')
me_fe_starter3_sp1_gmdl.from_pydata([(-0.4018, -0.5927, 0.04209), (-0.4016, -0.932, 0.03626), (-0.7926, -0.9081, -0.09626), (-0.04963, -0.5916, 0.06523), (0.007869, -0.9351, 0.05452), (5.445e-06, -0.5889, 0.01822), (0.04475, -0.5915, 0.06522), (0.4203, -0.5928, 0.04361), (0.4206, -0.9315, 0.03624), (0.8114, -0.9087, -0.0872), (-0.401, -1.586, -0.1581), (-0.7921, -1.54, -0.2555), (0.007006, -1.592, -0.1476), (0.4211, -1.586, -0.1582), (0.8118, -1.543, -0.2474), (-0.401, -2.103, -0.5946), (-0.792, -2.04, -0.6744), (0.003712, -2.115, -0.5797), (0.4211, -2.103, -0.5946), (0.8119, -2.045, -0.6673), (-0.4008, -2.272, -0.9039), (0.001605, -2.279, -0.8912), (0.4213, -2.271, -0.9038), (-0.4008, -2.272, -0.9039), (-0.401, -2.111, -0.5852), (-0.792, -2.04, -0.6744), (0.001605, -2.279, -0.8912), (0.003724, -2.126, -0.5668), (0.001605, -2.279, -0.8912), (0.4213, -2.271, -0.9038), (0.4211, -2.11, -0.5857), (0.003724, -2.126, -0.5668), (0.8119, -2.045, -0.6673), (-0.401, -1.591, -0.1472), (-0.7921, -1.54, -0.2555), (-0.02637, -1.6, -0.1298), (0.003724, -2.126, -0.5668), (0.001007, -1.614, -0.1017), (-0.02637, -1.6, -0.1298), (0.02671, -1.6, -0.1298), (0.4211, -1.591, -0.1478), (0.02671, -1.6, -0.1298), (0.8118, -1.543, -0.2474), (-0.4016, -0.9341, 0.04802), (-0.7926, -0.9081, -0.09626), (-0.04177, -0.9391, 0.0771), (0.0004436, -0.9474, 0.1186), (-0.04177, -0.9391, 0.0771), (0.0364, -0.9391, 0.0771), (0.4206, -0.9335, 0.04753), (0.0364, -0.9391, 0.0771), (0.8114, -0.9087, -0.0872), (-0.4018, -0.5927, 0.04209), (-0.04963, -0.5916, 0.06523), (1.891e-05, -0.5939, 0.1122), (-0.04963, -0.5916, 0.06523), (0.04475, -0.5915, 0.06522), (0.4203, -0.5928, 0.04361), (0.04475, -0.5915, 0.06522), (-0.0005382, -0.1688, 0.08443), (-0.05713, -0.1629, 0.03733), (-0.0005385, -0.1688, -0.009822), (0.05429, -0.172, 0.03732), (0.0002782, -0.1127, 0.07665), (-0.07305, -0.1068, 0.02038), (0.000278, -0.1127, -0.03596), (0.06879, -0.1159, 0.02036), (0.0002782, -0.1127, 0.07665), (0.000278, -0.1127, -0.03596), (0.0001603, 0.1275, 0.05465), (-0.0737, 0.1272, -0.001624), (0.00016, 0.1275, -0.05796), (0.0692, 0.1274, -0.00164), (0.0001603, 0.1275, 0.05465), (0.00016, 0.1275, -0.05796)], [], [(0, 1, 2), (1, 0, 4), (0, 3, 4), (3, 5, 4), (5, 6, 4), (8, 4, 7), (6, 7, 4), (7, 9, 8), (10, 11, 1), (1, 11, 2), (4, 12, 1), (12, 10, 1), (8, 13, 4), (13, 12, 4), (9, 14, 8), (14, 13, 8), (10, 15, 11), (15, 16, 11), (17, 15, 12), (12, 15, 10), (18, 17, 13), (13, 17, 12), (19, 18, 14), (14, 18, 13), (16, 15, 20), (17, 21, 15), (15, 21, 20), (17, 18, 21), (18, 22, 21), (18, 19, 22), (23, 24, 25), (27, 24, 26), (23, 26, 24), (29, 30, 28), (28, 30, 31), (29, 32, 30), (33, 34, 24), (24, 34, 25), (27, 35, 24), (35, 33, 24), (36, 37, 38), (36, 39, 37), (30, 40, 31), (40, 41, 31), (40, 30, 42), (42, 30, 32), (33, 43, 34), (43, 44, 34), (35, 45, 33), (45, 43, 33), (46, 47, 37), (37, 47, 38), (39, 48, 37), (48, 46, 37), (49, 50, 40), (40, 50, 41), (51, 49, 42), (49, 40, 42), (44, 43, 52), (45, 53, 43), (43, 53, 52), (54, 55, 46), (47, 46, 55), (54, 46, 56), (46, 48, 56), (50, 49, 58), (49, 57, 58), (49, 51, 57), (60, 55, 59), (55, 54, 59), (60, 61, 3), (5, 3, 61), (54, 56, 59), (56, 62, 59), (5, 61, 6), (6, 61, 62), (64, 60, 63), (60, 59, 63), (64, 65, 60), (61, 60, 65), (66, 67, 62), (59, 62, 67), (66, 62, 68), (62, 61, 68), (63, 69, 64), (64, 69, 70), (71, 65, 70), (65, 64, 70), (72, 73, 66), (67, 66, 73), (66, 68, 72), (68, 74, 72)])
me_fe_starter3_sp1_gmdl.polygons.foreach_set('use_smooth', [True] * 92)
_uv = me_fe_starter3_sp1_gmdl.uv_layers.new(name='UVMap')
_uv.uv.foreach_set('vector', [0.6389, -0.7349, 0.6389, -0.7061, 0.6052, -0.7061, 0.6389, -0.7061, 0.6389, -0.7349, 0.6742, -0.7061, 0.6389, -0.7349, 0.6693, -0.7348, 0.6742, -0.7061, 0.6693, -0.7348, 0.6736, -0.7349, 0.6742, -0.7061, 0.6736, -0.7349, 0.6775, -0.7349, 0.6742, -0.7061, 0.7098, -0.7061, 0.6742, -0.7061, 0.7098, -0.7349, 0.6775, -0.7349, 0.7098, -0.7349, 0.6742, -0.7061, 0.7098, -0.7349, 0.7435, -0.7061, 0.7098, -0.7061, 0.6389, -0.6486, 0.6052, -0.6486, 0.6389, -0.7061, 0.6389, -0.7061, 0.6052, -0.6486, 0.6052, -0.7061, 0.6742, -0.7061, 0.6741, -0.6486, 0.6389, -0.7061, 0.6741, -0.6486, 0.6389, -0.6486, 0.6389, -0.7061, 0.7098, -0.7061, 0.7098, -0.6486, 0.6742, -0.7061, 0.7098, -0.6486, 0.6741, -0.6486, 0.6742, -0.7061, 0.7435, -0.7061, 0.7435, -0.6486, 0.7098, -0.7061, 0.7435, -0.6486, 0.7098, -0.6486, 0.7098, -0.7061, 0.6389, -0.6486, 0.6389, -0.5912, 0.6052, -0.6486, 0.6389, -0.5912, 0.6052, -0.5912, 0.6052, -0.6486, 0.6738, -0.5912, 0.6389, -0.5912, 0.6741, -0.6486, 0.6741, -0.6486, 0.6389, -0.5912, 0.6389, -0.6486, 0.7098, -0.5912, 0.6738, -0.5912, 0.7098, -0.6486, 0.7098, -0.6486, 0.6738, -0.5912, 0.6741, -0.6486, 0.7435, -0.5912, 0.7098, -0.5912, 0.7435, -0.6486, 0.7435, -0.6486, 0.7098, -0.5912, 0.7098, -0.6486, 0.6052, -0.5912, 0.6389, -0.5912, 0.6389, -0.5624, 0.6738, -0.5912, 0.6736, -0.5624, 0.6389, -0.5912, 0.6389, -0.5912, 0.6736, -0.5624, 0.6389, -0.5624, 0.6738, -0.5912, 0.7098, -0.5912, 0.6736, -0.5624, 0.7098, -0.5912, 0.7098, -0.5624, 0.6736, -0.5624, 0.7098, -0.5912, 0.7435, -0.5912, 0.7098, -0.5624, 0.6389, -0.5624, 0.6389, -0.5912, 0.6052, -0.5912, 0.6738, -0.5912, 0.6389, -0.5912, 0.6736, -0.5624, 0.6389, -0.5624, 0.6736, -0.5624, 0.6389, -0.5912, 0.7098, -0.5624, 0.7098, -0.5912, 0.6736, -0.5624, 0.6736, -0.5624, 0.7098, -0.5912, 0.6738, -0.5912, 0.7098, -0.5624, 0.7435, -0.5912, 0.7098, -0.5912, 0.6389, -0.6486, 0.6052, -0.6486, 0.6389, -0.5912, 0.6389, -0.5912, 0.6052, -0.6486, 0.6052, -0.5912, 0.6738, -0.5912, 0.6712, -0.6486, 0.6389, -0.5912, 0.6712, -0.6486, 0.6389, -0.6486, 0.6389, -0.5912, 0.6738, -0.5912, 0.6736, -0.6486, 0.6712, -0.6486, 0.6738, -0.5912, 0.6758, -0.6486, 0.6736, -0.6486, 0.7098, -0.5912, 0.7098, -0.6486, 0.6738, -0.5912, 0.7098, -0.6486, 0.6758, -0.6486, 0.6738, -0.5912, 0.7098, -0.6486, 0.7098, -0.5912, 0.7435, -0.6486, 0.7435, -0.6486, 0.7098, -0.5912, 0.7435, -0.5912, 0.6389, -0.6486, 0.6389, -0.7061, 0.6052, -0.6486, 0.6389, -0.7061, 0.6052, -0.7061, 0.6052, -0.6486, 0.6712, -0.6486, 0.67, -0.7061, 0.6389, -0.6486, 0.67, -0.7061, 0.6389, -0.7061, 0.6389, -0.6486, 0.6736, -0.706, 0.67, -0.7061, 0.6736, -0.6486, 0.6736, -0.6486, 0.67, -0.7061, 0.6712, -0.6486, 0.6758, -0.6486, 0.6767, -0.7061, 0.6736, -0.6486, 0.6767, -0.7061, 0.6736, -0.706, 0.6736, -0.6486, 0.7098, -0.7061, 0.6767, -0.7061, 0.7098, -0.6486, 0.7098, -0.6486, 0.6767, -0.7061, 0.6758, -0.6486, 0.7435, -0.7061, 0.7098, -0.7061, 0.7435, -0.6486, 0.7098, -0.7061, 0.7098, -0.6486, 0.7435, -0.6486, 0.6052, -0.7061, 0.6389, -0.7061, 0.6389, -0.7349, 0.67, -0.7061, 0.6693, -0.7348, 0.6389, -0.7061, 0.6389, -0.7061, 0.6693, -0.7348, 0.6389, -0.7349, 0.6736, -0.7349, 0.6693, -0.7348, 0.6736, -0.706, 0.67, -0.7061, 0.6736, -0.706, 0.6693, -0.7348, 0.6736, -0.7349, 0.6736, -0.706, 0.6775, -0.7349, 0.6736, -0.706, 0.6767, -0.7061, 0.6775, -0.7349, 0.6767, -0.7061, 0.7098, -0.7061, 0.6775, -0.7349, 0.7098, -0.7061, 0.7098, -0.7349, 0.6775, -0.7349, 0.7098, -0.7061, 0.7435, -0.7061, 0.7098, -0.7349, 0.6687, -0.7437, 0.6693, -0.7348, 0.6735, -0.7437, 0.6693, -0.7348, 0.6736, -0.7349, 0.6735, -0.7437, 0.6687, -0.7437, 0.6735, -0.7437, 0.6693, -0.7348, 0.6736, -0.7349, 0.6693, -0.7348, 0.6735, -0.7437, 0.6736, -0.7349, 0.6775, -0.7349, 0.6735, -0.7437, 0.6775, -0.7349, 0.6783, -0.7437, 0.6735, -0.7437, 0.6736, -0.7349, 0.6735, -0.7437, 0.6775, -0.7349, 0.6775, -0.7349, 0.6735, -0.7437, 0.6783, -0.7437, 0.6683, -0.7533, 0.6687, -0.7437, 0.6736, -0.7533, 0.6687, -0.7437, 0.6735, -0.7437, 0.6736, -0.7533, 0.6683, -0.7533, 0.6736, -0.7533, 0.6687, -0.7437, 0.6735, -0.7437, 0.6687, -0.7437, 0.6736, -0.7533, 0.678, -0.7533, 0.6736, -0.7533, 0.6783, -0.7437, 0.6735, -0.7437, 0.6783, -0.7437, 0.6736, -0.7533, 0.678, -0.7533, 0.6783, -0.7437, 0.6736, -0.7533, 0.6783, -0.7437, 0.6735, -0.7437, 0.6736, -0.7533, 0.6736, -0.7533, 0.6736, -0.7625, 0.6683, -0.7533, 0.6683, -0.7533, 0.6736, -0.7625, 0.6682, -0.7625, 0.6736, -0.7625, 0.6736, -0.7533, 0.6682, -0.7625, 0.6736, -0.7533, 0.6683, -0.7533, 0.6682, -0.7625, 0.678, -0.7625, 0.6736, -0.7625, 0.678, -0.7533, 0.6736, -0.7533, 0.678, -0.7533, 0.6736, -0.7625, 0.678, -0.7533, 0.6736, -0.7533, 0.678, -0.7625, 0.6736, -0.7533, 0.6736, -0.7625, 0.678, -0.7625])
me_fe_starter3_sp1_gmdl.use_remesh_fix_poles = True
me_fe_starter3_sp1_gmdl.use_remesh_preserve_attributes = False
me_fe_starter3_sp1_gmdl.update()
arm_armature = bpy.data.armatures.new('Armature')  # bones are not reproduced

# ---- objects
ob_fe_starter3_sp1_0_860706_0x0 = bpy.data.objects.new('FE_starter3_Sp1 0,860706 0x0', me_fe_starter3_sp1_gmdl_001)
ob_armature = bpy.data.objects.new('Armature', arm_armature)
ob_0x0775854b_1_252322_0x_0_362037 = bpy.data.objects.new('0x0775854B 1,252322 0x 0.362037', me_0x0775854b_gmdl)
ob_fe_rivers2_sp_0_687288_0x1 = bpy.data.objects.new('FE_rivers2_Sp 0,687288 0x1', me_fe_rivers2_sp_gmdl_002)
ob_fe_starter3_mp_0x_0_9 = bpy.data.objects.new('FE_starter3_Mp 0x 0.9', me_fe_starter3_mp_gmdl_002)
ob_fe_starter3_sp1_0_860707_0x_0_3 = bpy.data.objects.new('FE_starter3_Sp1 0,860707 0x 0.3', me_fe_starter3_sp1_gmdl)

# ---- transforms, parenting, visibility, modifiers, constraints
ob_fe_starter3_sp1_0_860706_0x0.parent = ob_armature
ob_fe_starter3_sp1_0_860706_0x0.location = (0.0, 0.0, 0.0)
_vg = ob_fe_starter3_sp1_0_860706_0x0.vertex_groups.new(name='Bone')
for _i, _w in zip([0, 1, 2, 3, 4, 5, 6, 7, 8, 9, 10, 11, 12, 13, 14, 15, 16, 17, 18, 19, 20, 21, 22, 23, 24, 25, 26, 27, 28, 29, 30, 31, 32, 33, 34, 35, 36, 37, 38, 39, 40, 41, 42, 43, 44, 45, 46, 47, 48, 49, 50, 51, 52, 53, 54, 55, 56, 57, 58, 59, 60, 61, 62, 63, 64, 65, 66, 67, 68, 69, 70, 71, 72, 73, 74], [0.0, 0.0, 0.0, 0.0, 0.0, 0.0, 0.0, 2.127e-18, 0.0, 1.758e-11, 0.0, 0.0, 0.0, 0.0, 0.0, 0.0, 0.0, 0.0, 0.0, 0.0, 0.0, 0.0, 0.0, 1.529e-10, 0.0, 2.81e-19, 0.0, 0.0, 0.0, 5.379e-11, 0.0, 0.0, 0.0, 0.0, 0.0, 0.0, 0.0, 0.0, 0.0, 0.0, 0.0, 0.0, 0.0, 0.0, 0.0, 0.0, 0.0, 0.0, 0.0, 0.0, 0.0, 0.0, 8.722e-12, 0.0, 0.0, 0.0, 0.0, 0.0, 0.000122, 1.0, 1.0, 1.0, 1.0, 1.0, 1.0, 1.0, 1.0, 1.0, 1.0, 1.0, 1.0, 1.0, 1.0, 1.0, 1.0]): _vg.add([_i], _w, 'REPLACE')
_vg = ob_fe_starter3_sp1_0_860706_0x0.vertex_groups.new(name='Bone.001')
for _i, _w in zip([0, 3, 5, 6, 7, 25, 52, 53, 54, 55, 56, 57, 58], [0.5, 1.0, 1.0, 1.0, 0.5, 0.0, 0.5, 1.0, 1.0, 1.0, 1.0, 0.4998, 0.9999]): _vg.add([_i], _w, 'REPLACE')
_vg = ob_fe_starter3_sp1_0_860706_0x0.vertex_groups.new(name='Bone.002')
for _i, _w in zip([0, 1, 2, 4, 7, 8, 9, 10, 11, 12, 13, 14, 33, 35, 38, 39, 40, 41, 43, 44, 45, 46, 47, 48, 49, 50, 51, 52, 57], [0.5, 1.0, 1.0, 1.0, 0.5, 1.0, 1.0, 0.0, 0.0, 0.0, 0.0, 0.0, 0.0, 0.0, 0.0, 0.0, 0.0, 0.0, 1.0, 1.0, 1.0, 1.0, 1.0, 1.0, 1.0, 1.0, 1.0, 0.5, 0.5002]): _vg.add([_i], _w, 'REPLACE')
_vg = ob_fe_starter3_sp1_0_860706_0x0.vertex_groups.new(name='Bone.003')
for _i, _w in zip([2, 9, 10, 11, 12, 13, 14, 15, 16, 17, 18, 19, 20, 21, 22, 23, 24, 25, 26, 27, 28, 29, 30, 31, 32, 33, 34, 35, 36, 37, 38, 39, 40, 41, 42, 44, 51], [0.0, 2.503e-06, 1.0, 1.0, 1.0, 1.0, 1.0, 0.0, 0.0, 0.0, 0.0, 0.0001258, 1.055e-05, 0.0, 0.0, 6.677e-06, 0.0, 6.318e-06, 0.0, 0.0, 0.0, 2.623e-05, 0.0, 0.0, 0.0, 1.0, 1.0, 1.0, 0.0, 1.0, 1.0, 1.0, 1.0, 1.0, 1.0, 0.0, 0.0]): _vg.add([_i], _w, 'REPLACE')
_vg = ob_fe_starter3_sp1_0_860706_0x0.vertex_groups.new(name='Bone.004')
for _i, _w in zip([10, 11, 13, 14, 15, 16, 17, 18, 19, 20, 21, 22, 23, 24, 25, 26, 27, 28, 29, 30, 31, 32, 33, 34, 35, 36, 37, 38, 39, 40, 41, 42], [0.0, 0.0, 0.0, 0.0, 1.0, 1.0, 1.0, 1.0, 0.9999, 0.0, 0.0, 0.0, 5.846e-08, 1.0, 1.0, 0.0, 1.0, 0.0, 1.178e-07, 1.0, 1.0, 1.0, 0.0, 0.0, 0.0, 1.0, 0.0, 0.0, 0.0, 0.0, 0.0, 0.0]): _vg.add([_i], _w, 'REPLACE')
_vg = ob_fe_starter3_sp1_0_860706_0x0.vertex_groups.new(name='Bone.005')
for _i, _w in zip([20, 21, 22, 23, 26, 28, 29], [1.0, 1.0, 1.0, 1.0, 1.0, 1.0, 1.0]): _vg.add([_i], _w, 'REPLACE')
_m = ob_fe_starter3_sp1_0_860706_0x0.modifiers.new('Armature', 'ARMATURE')
_m.object = ob_armature
ob_armature.location = (0.0, 0.0, 0.0)
ob_0x0775854b_1_252322_0x_0_362037.location = (0.0, 0.0, 0.0)
_vg = ob_0x0775854b_1_252322_0x_0_362037.vertex_groups.new(name='bone-0')
_vg = ob_0x0775854b_1_252322_0x_0_362037.vertex_groups.new(name='bone-1')
_vg = ob_0x0775854b_1_252322_0x_0_362037.vertex_groups.new(name='bone-2')
_vg = ob_0x0775854b_1_252322_0x_0_362037.vertex_groups.new(name='bone-3')
_vg = ob_0x0775854b_1_252322_0x_0_362037.vertex_groups.new(name='bone-4')
_vg = ob_0x0775854b_1_252322_0x_0_362037.vertex_groups.new(name='bone-5')
_vg = ob_0x0775854b_1_252322_0x_0_362037.vertex_groups.new(name='bone-6')
_vg = ob_0x0775854b_1_252322_0x_0_362037.vertex_groups.new(name='bone-7')
_vg = ob_0x0775854b_1_252322_0x_0_362037.vertex_groups.new(name='bone-8')
_vg = ob_0x0775854b_1_252322_0x_0_362037.vertex_groups.new(name='bone-9')
_vg = ob_0x0775854b_1_252322_0x_0_362037.vertex_groups.new(name='bone-10')
_vg = ob_0x0775854b_1_252322_0x_0_362037.vertex_groups.new(name='bone-11')
_vg = ob_0x0775854b_1_252322_0x_0_362037.vertex_groups.new(name='bone-12')
_vg = ob_0x0775854b_1_252322_0x_0_362037.vertex_groups.new(name='bone-13')
_vg = ob_0x0775854b_1_252322_0x_0_362037.vertex_groups.new(name='bone-14')
_vg = ob_0x0775854b_1_252322_0x_0_362037.vertex_groups.new(name='bone-15')
_vg = ob_0x0775854b_1_252322_0x_0_362037.vertex_groups.new(name='bone-16')
_vg = ob_0x0775854b_1_252322_0x_0_362037.vertex_groups.new(name='bone-17')
_vg = ob_0x0775854b_1_252322_0x_0_362037.vertex_groups.new(name='bone-18')
_vg = ob_0x0775854b_1_252322_0x_0_362037.vertex_groups.new(name='bone-19')
_vg = ob_0x0775854b_1_252322_0x_0_362037.vertex_groups.new(name='bone-20')
_vg = ob_0x0775854b_1_252322_0x_0_362037.vertex_groups.new(name='bone-21')
_vg = ob_0x0775854b_1_252322_0x_0_362037.vertex_groups.new(name='bone-22')
_vg = ob_0x0775854b_1_252322_0x_0_362037.vertex_groups.new(name='bone-23')
ob_fe_rivers2_sp_0_687288_0x1.location = (0.0, 0.0, 0.0)
_vg = ob_fe_rivers2_sp_0_687288_0x1.vertex_groups.new(name='bone-0')
_vg = ob_fe_rivers2_sp_0_687288_0x1.vertex_groups.new(name='bone-1')
_vg = ob_fe_rivers2_sp_0_687288_0x1.vertex_groups.new(name='bone-2')
_vg = ob_fe_rivers2_sp_0_687288_0x1.vertex_groups.new(name='bone-3')
_vg = ob_fe_rivers2_sp_0_687288_0x1.vertex_groups.new(name='bone-4')
_vg = ob_fe_rivers2_sp_0_687288_0x1.vertex_groups.new(name='bone-5')
_vg = ob_fe_rivers2_sp_0_687288_0x1.vertex_groups.new(name='bone-6')
_vg = ob_fe_rivers2_sp_0_687288_0x1.vertex_groups.new(name='bone-7')
_vg = ob_fe_rivers2_sp_0_687288_0x1.vertex_groups.new(name='bone-8')
_vg = ob_fe_rivers2_sp_0_687288_0x1.vertex_groups.new(name='bone-9')
_vg = ob_fe_rivers2_sp_0_687288_0x1.vertex_groups.new(name='bone-10')
_vg = ob_fe_rivers2_sp_0_687288_0x1.vertex_groups.new(name='bone-11')
_vg = ob_fe_rivers2_sp_0_687288_0x1.vertex_groups.new(name='bone-12')
_vg = ob_fe_rivers2_sp_0_687288_0x1.vertex_groups.new(name='bone-13')
_vg = ob_fe_rivers2_sp_0_687288_0x1.vertex_groups.new(name='bone-14')
_vg = ob_fe_rivers2_sp_0_687288_0x1.vertex_groups.new(name='bone-15')
_vg = ob_fe_rivers2_sp_0_687288_0x1.vertex_groups.new(name='bone-16')
_vg = ob_fe_rivers2_sp_0_687288_0x1.vertex_groups.new(name='bone-17')
_vg = ob_fe_rivers2_sp_0_687288_0x1.vertex_groups.new(name='bone-18')
_vg = ob_fe_rivers2_sp_0_687288_0x1.vertex_groups.new(name='bone-19')
_vg = ob_fe_rivers2_sp_0_687288_0x1.vertex_groups.new(name='bone-20')
ob_fe_starter3_mp_0x_0_9.location = (0.0, 0.0, 0.0)
_vg = ob_fe_starter3_mp_0x_0_9.vertex_groups.new(name='bone-0')
_vg = ob_fe_starter3_mp_0x_0_9.vertex_groups.new(name='bone-1')
_vg = ob_fe_starter3_mp_0x_0_9.vertex_groups.new(name='bone-2')
_vg = ob_fe_starter3_mp_0x_0_9.vertex_groups.new(name='bone-3')
_vg = ob_fe_starter3_mp_0x_0_9.vertex_groups.new(name='bone-4')
_vg = ob_fe_starter3_mp_0x_0_9.vertex_groups.new(name='bone-5')
_vg = ob_fe_starter3_mp_0x_0_9.vertex_groups.new(name='bone-6')
_vg = ob_fe_starter3_mp_0x_0_9.vertex_groups.new(name='bone-7')
_vg = ob_fe_starter3_mp_0x_0_9.vertex_groups.new(name='bone-8')
_vg = ob_fe_starter3_mp_0x_0_9.vertex_groups.new(name='bone-9')
_vg = ob_fe_starter3_mp_0x_0_9.vertex_groups.new(name='bone-10')
_vg = ob_fe_starter3_mp_0x_0_9.vertex_groups.new(name='bone-11')
_vg = ob_fe_starter3_mp_0x_0_9.vertex_groups.new(name='bone-12')
_vg = ob_fe_starter3_mp_0x_0_9.vertex_groups.new(name='bone-13')
_vg = ob_fe_starter3_mp_0x_0_9.vertex_groups.new(name='bone-14')
_vg = ob_fe_starter3_mp_0x_0_9.vertex_groups.new(name='bone-15')
_vg = ob_fe_starter3_mp_0x_0_9.vertex_groups.new(name='bone-16')
_vg = ob_fe_starter3_mp_0x_0_9.vertex_groups.new(name='bone-17')
_vg = ob_fe_starter3_mp_0x_0_9.vertex_groups.new(name='bone-18')
_vg = ob_fe_starter3_mp_0x_0_9.vertex_groups.new(name='bone-19')
_vg = ob_fe_starter3_mp_0x_0_9.vertex_groups.new(name='bone-20')
_vg = ob_fe_starter3_mp_0x_0_9.vertex_groups.new(name='bone-21')
_vg = ob_fe_starter3_mp_0x_0_9.vertex_groups.new(name='bone-22')
_vg = ob_fe_starter3_mp_0x_0_9.vertex_groups.new(name='bone-23')
ob_fe_starter3_sp1_0_860707_0x_0_3.location = (0.0, 0.0, 0.0)
_vg = ob_fe_starter3_sp1_0_860707_0x_0_3.vertex_groups.new(name='bone-0')
_vg = ob_fe_starter3_sp1_0_860707_0x_0_3.vertex_groups.new(name='bone-1')
_vg = ob_fe_starter3_sp1_0_860707_0x_0_3.vertex_groups.new(name='bone-2')
_vg = ob_fe_starter3_sp1_0_860707_0x_0_3.vertex_groups.new(name='bone-3')
_vg = ob_fe_starter3_sp1_0_860707_0x_0_3.vertex_groups.new(name='bone-4')
_vg = ob_fe_starter3_sp1_0_860707_0x_0_3.vertex_groups.new(name='bone-5')
_vg = ob_fe_starter3_sp1_0_860707_0x_0_3.vertex_groups.new(name='bone-6')
_vg = ob_fe_starter3_sp1_0_860707_0x_0_3.vertex_groups.new(name='bone-7')
_vg = ob_fe_starter3_sp1_0_860707_0x_0_3.vertex_groups.new(name='bone-8')
_vg = ob_fe_starter3_sp1_0_860707_0x_0_3.vertex_groups.new(name='bone-9')
_vg = ob_fe_starter3_sp1_0_860707_0x_0_3.vertex_groups.new(name='bone-10')
_vg = ob_fe_starter3_sp1_0_860707_0x_0_3.vertex_groups.new(name='bone-11')
_vg = ob_fe_starter3_sp1_0_860707_0x_0_3.vertex_groups.new(name='bone-12')
_vg = ob_fe_starter3_sp1_0_860707_0x_0_3.vertex_groups.new(name='bone-13')
_vg = ob_fe_starter3_sp1_0_860707_0x_0_3.vertex_groups.new(name='bone-14')
_vg = ob_fe_starter3_sp1_0_860707_0x_0_3.vertex_groups.new(name='bone-15')
_vg = ob_fe_starter3_sp1_0_860707_0x_0_3.vertex_groups.new(name='bone-16')
_vg = ob_fe_starter3_sp1_0_860707_0x_0_3.vertex_groups.new(name='bone-17')
_vg = ob_fe_starter3_sp1_0_860707_0x_0_3.vertex_groups.new(name='bone-18')
_vg = ob_fe_starter3_sp1_0_860707_0x_0_3.vertex_groups.new(name='bone-19')
_vg = ob_fe_starter3_sp1_0_860707_0x_0_3.vertex_groups.new(name='bone-20')

# ---- collection membership
scene.collection.objects.link(ob_fe_starter3_sp1_0_860706_0x0)
scene.collection.objects.link(ob_armature)
col_collection_1.objects.link(ob_0x0775854b_1_252322_0x_0_362037)
col_collection_1.objects.link(ob_fe_rivers2_sp_0_687288_0x1)
col_collection_1.objects.link(ob_fe_starter3_mp_0x_0_9)
col_collection_1.objects.link(ob_fe_starter3_sp1_0_860707_0x_0_3)

# ---- scene / render settings (as saved in the file)
scene.frame_start = 1; scene.frame_end = 250; scene.frame_set(30)
scene.render.engine = 'BLENDER_EEVEE_NEXT'
scene.cycles.sampling_pattern = 'TABULATED_SOBOL'
scene.cycles.use_light_tree = False
scene.view_settings.view_transform = 'Filmic'
bpy.context.view_layer.update()

# ---- added for rendering (the .blend has no active camera and no usable light): camera, sun
cam_auto = bpy.data.cameras.new('AutoCamera')
cam_auto.lens = 50.0
cam_auto.sensor_width = 36.0
cam_auto.clip_end = 1000.0
ob_auto_camera = bpy.data.objects.new('AutoCamera', cam_auto)
scene.collection.objects.link(ob_auto_camera)
ob_auto_camera.location = (3.67695, -5.56086, 3.31825)
ob_auto_camera.rotation_euler = (1.09748, -7.21219e-08, 0.694738)
scene.camera = ob_auto_camera
light_auto_sun = bpy.data.lights.new('AutoSun', 'SUN')
light_auto_sun.energy = 3.0
light_auto_sun.angle = 0.0523599
ob_auto_sun = bpy.data.objects.new('AutoSun', light_auto_sun)
scene.collection.objects.link(ob_auto_sun)
ob_auto_sun.rotation_euler = (0.872665, 0.174533, 0.523599)
bpy.context.view_layer.update()
